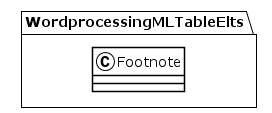

The diagram above was rendered by PlantUML. Its source (embedded in the PNG):
@startuml
!theme plain
package WordprocessingMLTableElts {
class Footnote {
}
}
@enduml